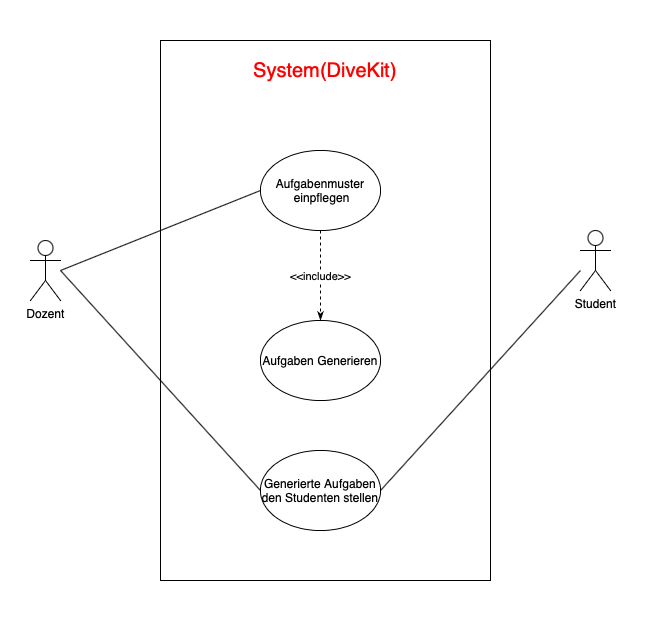

The diagram above was exported from draw.io. Its source (the exported page's mxGraphModel, read from the mxfile embedded in the PNG):
<mxGraphModel dx="1233" dy="764" grid="1" gridSize="10" guides="1" tooltips="1" connect="1" arrows="1" fold="1" page="1" pageScale="1" pageWidth="827" pageHeight="1169" math="0" shadow="0">
  <root>
    <mxCell id="0" />
    <mxCell id="1" parent="0" />
    <mxCell id="PMn70NIrSk_KVh0tMZqJ-1" value="" style="rounded=0;whiteSpace=wrap;html=1;strokeColor=none;" vertex="1" parent="1">
      <mxGeometry x="30" y="20" width="650" height="630" as="geometry" />
    </mxCell>
    <mxCell id="-oy-7B0S2kb-NgxZVclR-3" value="" style="rounded=0;whiteSpace=wrap;html=1;" parent="1" vertex="1">
      <mxGeometry x="190" y="60" width="330" height="540" as="geometry" />
    </mxCell>
    <mxCell id="-oy-7B0S2kb-NgxZVclR-5" value="Dozent" style="shape=umlActor;verticalLabelPosition=bottom;verticalAlign=top;html=1;outlineConnect=0;" parent="1" vertex="1">
      <mxGeometry x="60" y="260" width="30" height="60" as="geometry" />
    </mxCell>
    <mxCell id="-oy-7B0S2kb-NgxZVclR-9" value="Aufgabenmuster &amp;nbsp;einpflegen" style="ellipse;whiteSpace=wrap;html=1;" parent="1" vertex="1">
      <mxGeometry x="290" y="170" width="120" height="80" as="geometry" />
    </mxCell>
    <mxCell id="-oy-7B0S2kb-NgxZVclR-11" value="Aufgaben Generieren" style="ellipse;whiteSpace=wrap;html=1;" parent="1" vertex="1">
      <mxGeometry x="290" y="340" width="120" height="80" as="geometry" />
    </mxCell>
    <mxCell id="Ne6indLbrNorGHSpem3S-21" value="" style="endArrow=none;html=1;entryX=0;entryY=0.5;entryDx=0;entryDy=0;" parent="1" target="-oy-7B0S2kb-NgxZVclR-9" edge="1">
      <mxGeometry width="50" height="50" relative="1" as="geometry">
        <mxPoint x="90" y="290" as="sourcePoint" />
        <mxPoint x="380" y="250" as="targetPoint" />
      </mxGeometry>
    </mxCell>
    <mxCell id="Ne6indLbrNorGHSpem3S-39" value="&amp;lt;&amp;lt;include&amp;gt;&amp;gt;" style="endArrow=classicThin;dashed=1;html=1;entryX=0.5;entryY=0;entryDx=0;entryDy=0;endFill=1;exitX=0.5;exitY=1;exitDx=0;exitDy=0;" parent="1" source="-oy-7B0S2kb-NgxZVclR-9" target="-oy-7B0S2kb-NgxZVclR-11" edge="1">
      <mxGeometry width="160" relative="1" as="geometry">
        <mxPoint x="20" y="440" as="sourcePoint" />
        <mxPoint x="180" y="440" as="targetPoint" />
      </mxGeometry>
    </mxCell>
    <mxCell id="Ne6indLbrNorGHSpem3S-40" value="&lt;font color=&quot;#ff0000&quot; style=&quot;font-size: 20px&quot;&gt;System(DiveKit)&lt;/font&gt;" style="text;html=1;strokeColor=none;fillColor=none;align=center;verticalAlign=middle;whiteSpace=wrap;rounded=0;" parent="1" vertex="1">
      <mxGeometry x="335" y="80" width="40" height="20" as="geometry" />
    </mxCell>
    <mxCell id="Ne6indLbrNorGHSpem3S-41" value="Generierte Aufgaben den Studenten stellen" style="ellipse;whiteSpace=wrap;html=1;" parent="1" vertex="1">
      <mxGeometry x="290" y="470" width="120" height="80" as="geometry" />
    </mxCell>
    <mxCell id="Ne6indLbrNorGHSpem3S-42" value="Student" style="shape=umlActor;verticalLabelPosition=bottom;verticalAlign=top;html=1;outlineConnect=0;" parent="1" vertex="1">
      <mxGeometry x="610" y="250" width="30" height="60" as="geometry" />
    </mxCell>
    <mxCell id="Ne6indLbrNorGHSpem3S-45" value="" style="endArrow=none;html=1;entryX=0;entryY=0.5;entryDx=0;entryDy=0;" parent="1" target="Ne6indLbrNorGHSpem3S-41" edge="1">
      <mxGeometry width="50" height="50" relative="1" as="geometry">
        <mxPoint x="90" y="290" as="sourcePoint" />
        <mxPoint x="300" y="220" as="targetPoint" />
      </mxGeometry>
    </mxCell>
    <mxCell id="Ne6indLbrNorGHSpem3S-46" value="" style="endArrow=none;html=1;entryX=1;entryY=0.5;entryDx=0;entryDy=0;" parent="1" target="Ne6indLbrNorGHSpem3S-41" edge="1">
      <mxGeometry width="50" height="50" relative="1" as="geometry">
        <mxPoint x="610" y="290" as="sourcePoint" />
        <mxPoint x="300" y="520" as="targetPoint" />
      </mxGeometry>
    </mxCell>
  </root>
</mxGraphModel>